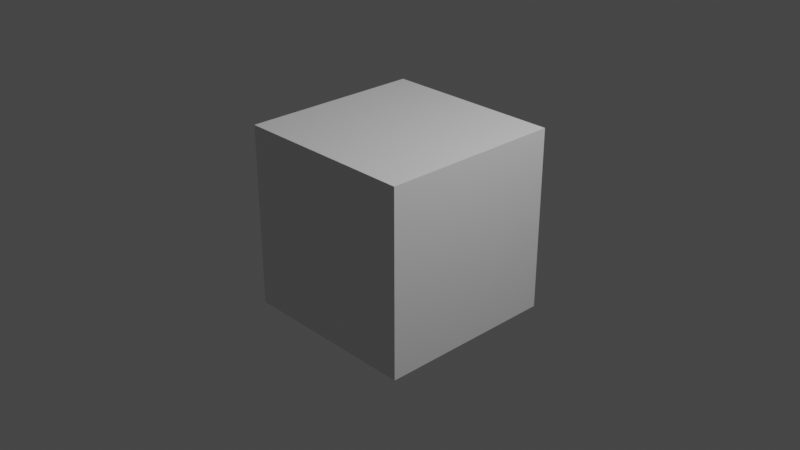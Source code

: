 # Source: odd_even_sort_spm.blend  (saved by Blender 3.4.6; exported with 4.5.12 LTS)
import bpy
from mathutils import Matrix  # noqa: F401  (used for matrix-valued properties, if any)

bpy.ops.wm.read_factory_settings(use_empty=True)
scene = bpy.context.scene
scene.name = 'Scene'

# ---- collections
col_collection = bpy.data.collections.new('Collection'); scene.collection.children.link(col_collection)

# ---- materials (node trees are filled in below, after node groups)
mat_material = bpy.data.materials.new('Material')
mat_material.alpha_threshold = 0.0
mat_material.use_transparent_shadow = False
mat_material.roughness = 0.5
mat_material.line_color = (0.0, 0.0, 0.0, 1.0)

# ---- material node trees
mat_material.use_nodes = True; mat_material.node_tree.nodes.clear()
_N = mat_material.node_tree.nodes; _L = mat_material.node_tree.links
n0 = _N.new('ShaderNodeOutputMaterial'); n0.name = 'Material Output'; n0.location = (300, 300)
n1 = _N.new('ShaderNodeBsdfPrincipled'); n1.name = 'Principled BSDF'; n1.location = (10, 300)
n1.distribution = 'GGX'
n1.subsurface_method = 'RANDOM_WALK_SKIN'
n1.inputs[3].default_value = 1.45
n1.inputs[27].default_value = (0.0, 0.0, 0.0, 1.0)
n1.inputs[28].default_value = 1.0
_L.new(n1.outputs[0], n0.inputs[0])
n0.is_active_output = True

# ---- world
world_world = bpy.data.worlds.new('World'); scene.world = world_world
world_world.use_nodes = True; world_world.node_tree.nodes.clear()
_N = world_world.node_tree.nodes; _L = world_world.node_tree.links
n0 = _N.new('ShaderNodeOutputWorld'); n0.name = 'World Output'; n0.location = (300, 300)
n1 = _N.new('ShaderNodeBackground'); n1.name = 'Background'; n1.location = (10, 300)
n1.inputs[0].default_value = (0.05088, 0.05088, 0.05088, 1.0)
_L.new(n1.outputs[0], n0.inputs[0])
n0.is_active_output = True
world_world.color = (0.05088, 0.05088, 0.05088)
world_world.use_sun_shadow = False
world_world.sun_shadow_jitter_overblur = 0.0

# ---- cameras
cam_camera = bpy.data.cameras.new('Camera')
cam_camera.clip_end = 100.0
cam_camera.ortho_scale = 7.314

# ---- lights
light_light = bpy.data.lights.new('Light', 'POINT')
light_light.transmission_factor = 0.0
light_light.energy = 1000.0
light_light.shadow_soft_size = 0.1
light_light.shadow_maximum_resolution = 0.006
light_light.use_absolute_resolution = True

# ---- meshes
me_cube = bpy.data.meshes.new('Cube')
me_cube.from_pydata([(1.0, 1.0, 1.0), (1.0, 1.0, -1.0), (1.0, -1.0, 1.0), (1.0, -1.0, -1.0), (-1.0, 1.0, 1.0), (-1.0, 1.0, -1.0), (-1.0, -1.0, 1.0), (-1.0, -1.0, -1.0)], [], [(0, 4, 6, 2), (3, 2, 6, 7), (7, 6, 4, 5), (5, 1, 3, 7), (1, 0, 2, 3), (5, 4, 0, 1)])
_uv = me_cube.uv_layers.new(name='UVMap')
_uv.uv.foreach_set('vector', [0.625, 0.5, 0.875, 0.5, 0.875, 0.75, 0.625, 0.75, 0.375, 0.75, 0.625, 0.75, 0.625, 1.0, 0.375, 1.0, 0.375, 0.0, 0.625, 0.0, 0.625, 0.25, 0.375, 0.25, 0.125, 0.5, 0.375, 0.5, 0.375, 0.75, 0.125, 0.75, 0.375, 0.5, 0.625, 0.5, 0.625, 0.75, 0.375, 0.75, 0.375, 0.25, 0.625, 0.25, 0.625, 0.5, 0.375, 0.5])
me_cube.materials.append(mat_material)
me_cube.use_mirror_vertex_groups = False
me_cube.update()

# ---- objects
ob_cube = bpy.data.objects.new('Cube', me_cube)
ob_light = bpy.data.objects.new('Light', light_light)
ob_camera = bpy.data.objects.new('Camera', cam_camera)

# ---- transforms, parenting, visibility, modifiers, constraints
ob_cube.location = (0.0, 0.0, 0.0)
ob_cube.lock_rotations_4d = False
ob_cube.empty_display_type = 'ARROWS'
ob_cube.lineart.crease_threshold = 0.0
ob_light.location = (4.076, 1.005, 5.904)
ob_light.rotation_euler = (0.6503, 0.05522, 1.866)
ob_light.lock_rotations_4d = False
ob_light.empty_display_type = 'ARROWS'
ob_light.color = (0.0, 0.0, 0.0, 0.0)
ob_light.lineart.crease_threshold = 0.0
ob_camera.location = (7.359, -6.926, 4.958)
ob_camera.rotation_euler = (1.109, 0.0, 0.8149)
ob_camera.lock_rotations_4d = False
ob_camera.empty_display_type = 'ARROWS'
ob_camera.color = (0.0, 0.0, 0.0, 0.0)
ob_camera.display_type = 'WIRE'
ob_camera.lineart.crease_threshold = 0.0

# ---- collection membership
col_collection.objects.link(ob_cube)
col_collection.objects.link(ob_light)
col_collection.objects.link(ob_camera)

# ---- scene / render settings (as saved in the file)
scene.camera = ob_camera
scene.frame_start = 1; scene.frame_end = 250; scene.frame_set(3)
scene.render.engine = 'BLENDER_EEVEE_NEXT'
scene.cycles.sampling_pattern = 'TABULATED_SOBOL'
scene.cycles.use_light_tree = False
scene.view_settings.view_transform = 'Filmic'
bpy.context.view_layer.update()
